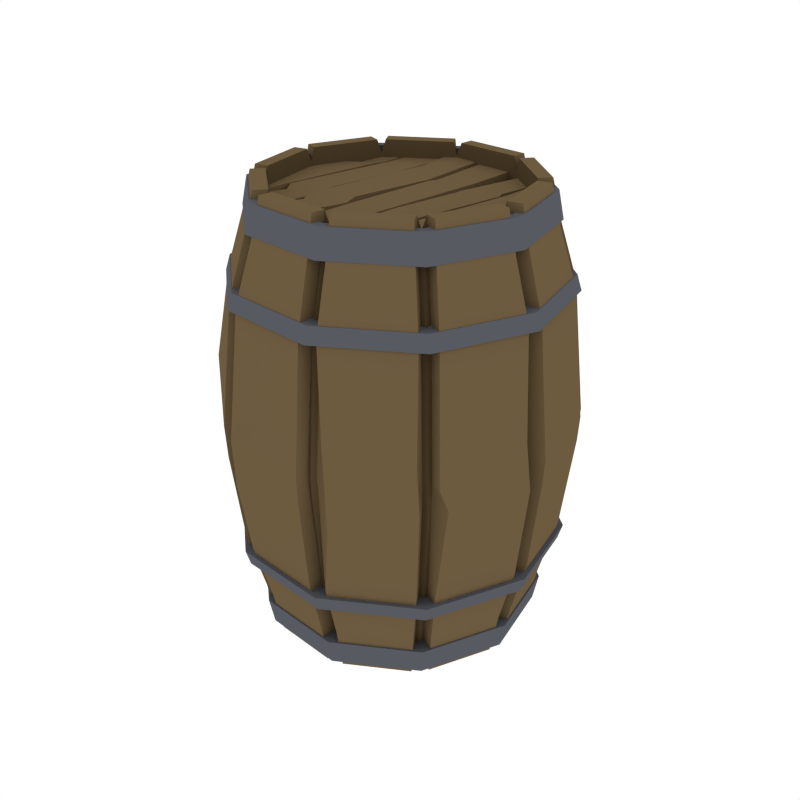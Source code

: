 # Source: Barrel.blend  (saved by Blender 2.93.21; exported with 4.5.12 LTS)
import bpy
from mathutils import Matrix  # noqa: F401  (used for matrix-valued properties, if any)

bpy.ops.wm.read_factory_settings(use_empty=True)
scene = bpy.context.scene
scene.name = 'Scene'

# ---- collections
col_collection_1 = bpy.data.collections.new('Collection 1'); scene.collection.children.link(col_collection_1)

# ---- materials (node trees are filled in below, after node groups)
mat_wood = bpy.data.materials.new('Wood')
mat_wood.alpha_threshold = 0.0
mat_wood.diffuse_color = (0.1529, 0.1044, 0.05163, 1.0)
mat_wood.roughness = 0.5
mat_metal = bpy.data.materials.new('Metal')
mat_metal.alpha_threshold = 0.0
mat_metal.diffuse_color = (0.09704, 0.1023, 0.1193, 1.0)
mat_metal.roughness = 0.5
mat_darkwood = bpy.data.materials.new('DarkWood')
mat_darkwood.alpha_threshold = 0.0
mat_darkwood.diffuse_color = (0.08714, 0.05798, 0.02801, 1.0)
mat_darkwood.roughness = 0.5

# ---- node groups
ng_auto_smooth = bpy.data.node_groups.new('Auto Smooth', 'GeometryNodeTree')
_s = ng_auto_smooth.interface.new_socket(name='Geometry', in_out='OUTPUT', socket_type='NodeSocketGeometry')
_s = ng_auto_smooth.interface.new_socket(name='Geometry', in_out='INPUT', socket_type='NodeSocketGeometry')
_s = ng_auto_smooth.interface.new_socket(name='Angle', in_out='INPUT', socket_type='NodeSocketFloat')
_s.subtype = 'ANGLE'
_s.min_value = 0.0
_s.max_value = 3.142
ng_auto_smooth.is_modifier = True
_N = ng_auto_smooth.nodes; _L = ng_auto_smooth.links
n0 = _N.new('NodeGroupOutput'); n0.name = 'Group Output'; n0.location = (480, -100)
n1 = _N.new('NodeGroupInput'); n1.name = 'Group Input'; n1.location = (-420, -300)
n2 = _N.new('NodeGroupInput'); n2.name = 'Group Input.001'; n2.location = (-60, -100)
n3 = _N.new('GeometryNodeSetShadeSmooth'); n3.name = 'Set Shade Smooth'; n3.location = (120, -100)
n3.domain = 'EDGE'
n4 = _N.new('GeometryNodeSetShadeSmooth'); n4.name = 'Set Shade Smooth.001'; n4.location = (300, -100)
n5 = _N.new('GeometryNodeInputMeshEdgeAngle'); n5.name = 'Edge Angle'; n5.location = (-420, -220)
n6 = _N.new('GeometryNodeInputEdgeSmooth'); n6.name = 'Is Edge Smooth'; n6.location = (-60, -160)
n7 = _N.new('GeometryNodeInputShadeSmooth'); n7.name = 'Is Face Smooth'; n7.location = (-240, -340)
n8 = _N.new('FunctionNodeBooleanMath'); n8.name = 'Boolean Math'; n8.location = (-60, -220)
n9 = _N.new('FunctionNodeCompare'); n9.name = 'Compare'; n9.location = (-240, -180)
n9.operation = 'LESS_EQUAL'
_L.new(n5.outputs[0], n9.inputs[0])
_L.new(n4.outputs[0], n0.inputs[0])
_L.new(n1.outputs[1], n9.inputs[1])
_L.new(n9.outputs[0], n8.inputs[0])
_L.new(n7.outputs[0], n8.inputs[1])
_L.new(n2.outputs[0], n3.inputs[0])
_L.new(n6.outputs[0], n3.inputs[1])
_L.new(n3.outputs[0], n4.inputs[0])
_L.new(n8.outputs[0], n3.inputs[2])
n0.is_active_output = True

# ---- material node trees

# ---- world
world_world = bpy.data.worlds.new('World'); scene.world = world_world
world_world.color = (1.0, 1.0, 1.0)
world_world.use_sun_shadow = False
world_world.sun_shadow_jitter_overblur = 0.0
world_world.cycles.sampling_method = 'NONE'
world_world.cycles.sample_map_resolution = 256

# ---- meshes
me_cylinder_037 = bpy.data.meshes.new('Cylinder.037')
me_cylinder_037.from_pydata([(0.2148, -0.192, 0.004579), (0.2138, -0.1911, 1.048), (0.06091, -0.2816, 0.004579), (0.06064, -0.2803, 1.048), (0.2322, -0.2076, 1.009), (0.2663, -0.2381, 0.8697), (0.2929, -0.2618, 0.5431), (0.2663, -0.2381, 0.2417), (0.2334, -0.2087, 0.09375), (0.06586, -0.3045, 1.009), (0.07552, -0.3491, 0.8697), (0.08307, -0.384, 0.5431), (0.07552, -0.3491, 0.2417), (0.06619, -0.306, 0.09375), (0.3096, -0.04136, 0.1175), (0.2872, -0.03909, 0.01042), (0.2226, -0.1857, 0.01042), (0.2217, -0.1849, 1.078), (0.2861, -0.03897, 1.078), (0.2394, -0.2007, 0.1175), (0.3082, -0.04122, 0.9853), (0.3491, -0.04537, 0.8529), (0.3811, -0.04861, 0.5449), (0.3491, -0.04537, 0.2578), (0.2383, -0.1998, 0.9853), (0.269, -0.2272, 0.8529), (0.2929, -0.2486, 0.5449), (0.269, -0.2272, 0.2578), (0.05634, -0.3073, 0.1175), (0.05158, -0.2853, 0.01042), (0.05134, -0.2841, 1.078), (0.05604, -0.3059, 0.9853), (0.06473, -0.3461, 0.8529), (0.07153, -0.3775, 0.5449), (0.06474, -0.3461, 0.2578), (0.2262, -0.2155, 0.1175), (0.2094, -0.2005, 0.01042), (0.07092, -0.2811, 0.01042), (0.07068, -0.28, 1.078), (0.2085, -0.1997, 1.078), (0.07568, -0.3031, 0.1175), (0.2251, -0.2145, 0.9853), (0.2558, -0.2419, 0.8529), (0.2797, -0.2633, 0.5449), (0.2558, -0.2419, 0.2578), (0.07538, -0.3017, 0.9853), (0.08407, -0.3419, 0.8529), (0.09086, -0.3733, 0.5449), (0.08407, -0.3419, 0.2578), (0.3402, -0.05482, 0.1178), (0.3178, -0.05255, 0.01067), (0.2531, -0.1992, 0.01067), (0.2523, -0.1984, 1.078), (0.3166, -0.05243, 1.078), (0.2699, -0.2142, 0.1178), (0.3387, -0.05468, 0.9855), (0.3796, -0.05883, 0.8532), (0.3986, -0.06935, 0.5987), (0.3797, -0.05883, 0.258), (0.2688, -0.2132, 0.9855), (0.2995, -0.2406, 0.8532), (0.3234, -0.262, 0.5454), (0.2995, -0.2406, 0.258), (0.243, -0.2443, 0.1178), (0.2262, -0.2293, 0.01067), (0.0877, -0.3099, 0.01067), (0.08746, -0.3088, 1.078), (0.2253, -0.2285, 1.078), (0.09246, -0.3319, 0.1178), (0.2419, -0.2433, 0.9855), (0.2726, -0.2707, 0.8532), (0.2872, -0.2911, 0.5935), (0.2726, -0.2708, 0.258), (0.09216, -0.3305, 0.9855), (0.1009, -0.3707, 0.8532), (0.1095, -0.3766, 0.6325), (0.1009, -0.3707, 0.258), (0.05297, -0.3404, 0.1178), (0.04822, -0.3184, 0.01067), (0.04797, -0.3173, 1.078), (0.05268, -0.3391, 0.9855), (0.06137, -0.3792, 0.8532), (0.06816, -0.4106, 0.5454), (0.06137, -0.3793, 0.258), (0.2866, -0.02908, 0.004579), (0.2853, -0.02896, 1.048), (0.249, 0.1449, 0.004579), (0.2479, 0.1443, 1.048), (0.1162, 0.2636, 0.004579), (0.1157, 0.2624, 1.048), (0.3099, -0.03145, 1.009), (0.3554, -0.03606, 0.8697), (0.3909, -0.03967, 0.5431), (0.3554, -0.03607, 0.2417), (0.3115, -0.03161, 0.09375), (0.2692, 0.1567, 1.009), (0.3087, 0.1797, 0.8697), (0.3396, 0.1977, 0.5431), (0.3087, 0.1797, 0.2417), (0.2706, 0.1575, 0.09375), (0.1257, 0.285, 1.009), (0.1441, 0.3268, 0.8697), (0.1585, 0.3595, 0.5431), (0.1441, 0.3269, 0.2417), (0.1263, 0.2865, 0.09375), (0.3116, -0.02168, 0.1175), (0.2892, -0.01941, 0.01042), (0.2554, 0.1372, 0.01042), (0.2544, 0.1366, 1.078), (0.2881, -0.01929, 1.078), (0.2748, 0.1485, 0.1175), (0.3102, -0.02154, 0.9853), (0.3511, -0.02569, 0.8529), (0.3831, -0.02893, 0.5449), (0.3511, -0.02569, 0.2578), (0.2736, 0.1478, 0.9853), (0.3091, 0.1685, 0.8529), (0.3369, 0.1847, 0.5449), (0.3091, 0.1685, 0.2578), (0.1169, 0.2897, 0.1175), (0.1078, 0.2691, 0.01042), (0.1074, 0.268, 1.078), (0.1163, 0.2884, 0.9853), (0.1329, 0.326, 0.8529), (0.1307, 0.3569, 0.5449), (0.1329, 0.326, 0.2578), (0.2649, 0.1656, 0.1175), (0.2454, 0.1543, 0.01042), (0.1259, 0.2611, 0.01042), (0.1255, 0.26, 1.078), (0.2444, 0.1537, 1.078), (0.135, 0.2817, 0.1175), (0.2636, 0.1649, 0.9853), (0.2992, 0.1856, 0.8529), (0.3269, 0.2018, 0.5449), (0.2992, 0.1856, 0.2578), (0.1344, 0.2804, 0.9853), (0.151, 0.318, 0.8529), (0.1592, 0.3412, 0.6098), (0.151, 0.318, 0.2578), (0.3442, -0.01463, 0.1178), (0.3218, -0.01236, 0.01067), (0.288, 0.1443, 0.01067), (0.287, 0.1437, 1.078), (0.3207, -0.01224, 1.078), (0.3074, 0.1556, 0.1178), (0.3428, -0.01449, 0.9855), (0.3837, -0.01864, 0.8532), (0.4157, -0.02188, 0.5454), (0.3837, -0.01864, 0.258), (0.3062, 0.1549, 0.9855), (0.3417, 0.1756, 0.8532), (0.3695, 0.1917, 0.5454), (0.3417, 0.1756, 0.258), (0.2871, 0.1905, 0.1178), (0.2676, 0.1792, 0.01067), (0.1482, 0.286, 0.01067), (0.1477, 0.2849, 1.078), (0.2666, 0.1786, 1.078), (0.1573, 0.3066, 0.1178), (0.2859, 0.1898, 0.9855), (0.3214, 0.2105, 0.8532), (0.3492, 0.2266, 0.5454), (0.3214, 0.2105, 0.258), (0.1567, 0.3053, 0.9855), (0.1733, 0.3429, 0.8532), (0.1903, 0.344, 0.5938), (0.1733, 0.3429, 0.258), (0.1203, 0.3229, 0.1178), (0.1112, 0.3023, 0.01067), (0.1107, 0.3012, 1.078), (0.1197, 0.3216, 0.9855), (0.1363, 0.3592, 0.8532), (0.1341, 0.3901, 0.5454), (0.1363, 0.3592, 0.258), (-0.249, -0.1449, 0.004579), (-0.2479, -0.1443, 1.048), (-0.1162, -0.2636, 0.004579), (-0.1157, -0.2624, 1.048), (-0.2692, -0.1567, 1.009), (-0.3087, -0.1797, 0.8697), (-0.3396, -0.1977, 0.5431), (-0.3087, -0.1797, 0.2417), (-0.2706, -0.1575, 0.09375), (-0.1257, -0.285, 1.009), (-0.1441, -0.3268, 0.8697), (-0.1585, -0.3595, 0.5431), (-0.1441, -0.3269, 0.2417), (-0.1263, -0.2865, 0.09375), (-0.3116, 0.02168, 0.1175), (-0.2892, 0.01941, 0.01042), (-0.2554, -0.1372, 0.01042), (-0.2544, -0.1366, 1.078), (-0.2881, 0.01929, 1.078), (-0.2748, -0.1485, 0.1175), (-0.3102, 0.02154, 0.9853), (-0.3511, 0.02569, 0.8529), (-0.3831, 0.02893, 0.5449), (-0.3511, 0.02569, 0.2578), (-0.2736, -0.1478, 0.9853), (-0.3091, -0.1685, 0.8529), (-0.3306, -0.1887, 0.6868), (-0.3091, -0.1685, 0.2578), (-0.1169, -0.2897, 0.1175), (-0.1078, -0.2691, 0.01042), (-0.1074, -0.268, 1.078), (-0.1163, -0.2884, 0.9853), (-0.1329, -0.326, 0.8529), (-0.1459, -0.3554, 0.5449), (-0.1329, -0.326, 0.2578), (-0.2649, -0.1656, 0.1175), (-0.2454, -0.1543, 0.01042), (-0.1259, -0.2611, 0.01042), (-0.1255, -0.26, 1.078), (-0.2444, -0.1537, 1.078), (-0.135, -0.2817, 0.1175), (-0.2636, -0.1649, 0.9853), (-0.2992, -0.1856, 0.8529), (-0.3277, -0.2103, 0.6371), (-0.2992, -0.1856, 0.2578), (-0.1344, -0.2804, 0.9853), (-0.151, -0.318, 0.8529), (-0.1794, -0.3358, 0.5536), (-0.151, -0.318, 0.2578), (-0.3442, 0.01463, 0.1178), (-0.3218, 0.01236, 0.01067), (-0.288, -0.1443, 0.01067), (-0.287, -0.1437, 1.078), (-0.3207, 0.01224, 1.078), (-0.3074, -0.1556, 0.1178), (-0.3428, 0.01449, 0.9855), (-0.3837, 0.01864, 0.8532), (-0.4157, 0.02188, 0.5454), (-0.3837, 0.01864, 0.258), (-0.3062, -0.1549, 0.9855), (-0.3417, -0.1756, 0.8532), (-0.3682, -0.173, 0.6684), (-0.3417, -0.1756, 0.258), (-0.02766, -0.2726, 0.004579), (-0.02754, -0.2714, 1.048), (-0.02813, -0.2772, 0.01042), (-0.02802, -0.2761, 1.078), (-0.2871, -0.1905, 0.1178), (-0.2676, -0.1792, 0.01067), (-0.1482, -0.286, 0.01067), (-0.1477, -0.2849, 1.078), (-0.2666, -0.1786, 1.078), (-0.1573, -0.3066, 0.1178), (-0.2859, -0.1898, 0.9855), (-0.3214, -0.2105, 0.8532), (-0.3499, -0.2352, 0.6375), (-0.3214, -0.2105, 0.258), (-0.1567, -0.3053, 0.9855), (-0.1733, -0.3429, 0.8532), (-0.2016, -0.3607, 0.5541), (-0.1733, -0.3429, 0.258), (-0.1203, -0.3229, 0.1178), (-0.1112, -0.3023, 0.01067), (-0.03138, -0.3093, 1.078), (-0.1107, -0.3012, 1.078), (-0.1197, -0.3216, 0.9855), (-0.1363, -0.3592, 0.8532), (-0.1493, -0.3886, 0.5454), (-0.1363, -0.3592, 0.258), (-0.03149, -0.3104, 0.01067), (-0.03366, -0.3317, 0.1178), (-0.03747, -0.3692, 0.258), (-0.05445, -0.4097, 0.5903), (-0.03747, -0.3692, 0.8532), (-0.03352, -0.3303, 0.9855), (-0.2866, 0.02908, 0.004579), (-0.2853, 0.02896, 1.048), (-0.2148, 0.192, 0.004579), (-0.2138, 0.1911, 1.048), (-0.06091, 0.2816, 0.004579), (-0.06064, 0.2803, 1.048), (-0.3099, 0.03145, 1.009), (-0.3554, 0.03606, 0.8697), (-0.3909, 0.03967, 0.5431), (-0.3554, 0.03607, 0.2417), (-0.3115, 0.03161, 0.09375), (-0.2322, 0.2076, 1.009), (-0.2663, 0.2381, 0.8697), (-0.2929, 0.2618, 0.5431), (-0.2663, 0.2381, 0.2417), (-0.2334, 0.2087, 0.09375), (-0.06586, 0.3045, 1.009), (-0.07552, 0.3491, 0.8697), (-0.08307, 0.384, 0.5431), (-0.07552, 0.3491, 0.2417), (-0.06619, 0.306, 0.09375), (-0.3096, 0.04136, 0.1175), (-0.2872, 0.03909, 0.01042), (-0.2226, 0.1857, 0.01042), (-0.2217, 0.1849, 1.078), (-0.2861, 0.03897, 1.078), (-0.2394, 0.2007, 0.1175), (-0.3082, 0.04122, 0.9853), (-0.3491, 0.04537, 0.8529), (-0.3782, 0.05673, 0.5671), (-0.3491, 0.04537, 0.2578), (-0.2383, 0.1998, 0.9853), (-0.269, 0.2272, 0.8529), (-0.2929, 0.2486, 0.5449), (-0.269, 0.2272, 0.2578), (-0.05634, 0.3073, 0.1175), (-0.05158, 0.2853, 0.01042), (-0.05134, 0.2841, 1.078), (-0.05604, 0.3059, 0.9853), (-0.06473, 0.3461, 0.8529), (-0.0519, 0.3755, 0.5449), (-0.06474, 0.3461, 0.2578), (-0.2262, 0.2155, 0.1175), (-0.2094, 0.2005, 0.01042), (-0.07092, 0.2811, 0.01042), (-0.07068, 0.28, 1.078), (-0.2085, 0.1997, 1.078), (-0.07568, 0.3031, 0.1175), (-0.2251, 0.2145, 0.9853), (-0.2558, 0.2419, 0.8529), (-0.2797, 0.2633, 0.5449), (-0.2558, 0.2419, 0.2578), (-0.07538, 0.3017, 0.9853), (-0.08407, 0.3419, 0.8529), (-0.09086, 0.3733, 0.5449), (-0.08407, 0.3419, 0.2578), (-0.3402, 0.05482, 0.1178), (-0.3178, 0.05255, 0.01067), (-0.2531, 0.1992, 0.01067), (-0.2523, 0.1984, 1.078), (-0.3166, 0.05243, 1.078), (-0.2699, 0.2142, 0.1178), (-0.3387, 0.05468, 0.9855), (-0.3796, 0.05883, 0.8532), (-0.4088, 0.07019, 0.5675), (-0.3797, 0.05883, 0.258), (-0.2688, 0.2132, 0.9855), (-0.2995, 0.2406, 0.8532), (-0.3139, 0.2489, 0.567), (-0.2995, 0.2406, 0.258), (0.02766, 0.2726, 0.004579), (0.02754, 0.2714, 1.048), (0.02813, 0.2772, 0.01042), (0.02802, 0.2761, 1.078), (0.0, 0.0, 0.004579), (-0.243, 0.2443, 0.1178), (-0.2262, 0.2293, 0.01067), (-0.0877, 0.3099, 0.01067), (-0.08746, 0.3088, 1.078), (-0.2253, 0.2285, 1.078), (-0.09246, 0.3319, 0.1178), (-0.2419, 0.2433, 0.9855), (-0.2726, 0.2707, 0.8532), (-0.2965, 0.2922, 0.5454), (-0.2726, 0.2708, 0.258), (-0.09216, 0.3305, 0.9855), (-0.1009, 0.3707, 0.8532), (-0.1076, 0.4021, 0.5454), (-0.1009, 0.3707, 0.258), (-0.05297, 0.3404, 0.1178), (-0.04822, 0.3184, 0.01067), (0.03138, 0.3093, 1.078), (-0.04797, 0.3173, 1.078), (-0.05268, 0.3391, 0.9855), (-0.06137, 0.3792, 0.8532), (-0.05018, 0.4135, 0.5464), (-0.06137, 0.3793, 0.258), (0.03149, 0.3104, 0.01067), (0.03366, 0.3317, 0.1178), (0.03747, 0.3692, 0.258), (0.04821, 0.4035, 0.5464), (0.03747, 0.3692, 0.8532), (0.03352, 0.3303, 0.9855), (-0.3942, 0.04, 0.2402), (-0.383, 0.03887, 0.2035), (-0.3424, -0.1993, 0.2402), (-0.3327, -0.1937, 0.2035), (-0.1598, -0.3625, 0.2402), (-0.1553, -0.3523, 0.2035), (0.08376, -0.3872, 0.2402), (0.0814, -0.3763, 0.2035), (0.2954, -0.264, 0.2402), (0.287, -0.2566, 0.2035), (0.3942, -0.04, 0.2402), (0.383, -0.03887, 0.2035), (0.3424, 0.1993, 0.2402), (0.3327, 0.1937, 0.2035), (0.1598, 0.3625, 0.2402), (0.1553, 0.3523, 0.2035), (-0.08376, 0.3872, 0.2402), (-0.0814, 0.3763, 0.2035), (-0.2954, 0.264, 0.2402), (-0.287, 0.2566, 0.2035), (-0.346, 0.03511, 0.08448), (-0.333, 0.0338, 0.02091), (-0.3005, -0.175, 0.08448), (-0.2893, -0.1684, 0.02091), (-0.1403, -0.3182, 0.08448), (-0.1351, -0.3063, 0.02091), (0.07352, -0.3399, 0.08448), (0.07077, -0.3272, 0.02091), (0.2593, -0.2318, 0.08448), (0.2496, -0.2231, 0.02091), (0.346, -0.03511, 0.08448), (0.333, -0.0338, 0.02091), (0.3005, 0.175, 0.08448), (0.2893, 0.1684, 0.02091), (0.1403, 0.3182, 0.08448), (0.1351, 0.3063, 0.02091), (-0.07352, 0.3399, 0.08448), (-0.07077, 0.3272, 0.02091), (-0.2593, 0.2318, 0.08448), (-0.2496, 0.2231, 0.02091), (-0.2691, -0.1567, 0.02091), (-0.3098, 0.03144, 0.02091), (-0.1256, -0.2849, 0.02091), (0.06583, -0.3044, 0.02091), (0.2322, -0.2075, 0.02091), (0.3098, -0.03144, 0.02091), (0.2691, 0.1567, 0.02091), (0.1256, 0.2849, 0.02091), (-0.06583, 0.3044, 0.02091), (-0.2322, 0.2075, 0.02091), (-0.2691, -0.1567, 0.03779), (-0.3098, 0.03144, 0.03779), (-0.1256, -0.2849, 0.03779), (0.06583, -0.3044, 0.03779), (0.2322, -0.2075, 0.03779), (0.3098, -0.03144, 0.03779), (0.2691, 0.1567, 0.03779), (0.1256, 0.2849, 0.03779), (-0.06583, 0.3044, 0.03779), (-0.2322, 0.2075, 0.03779), (-0.3942, 0.04, 0.8395), (-0.383, 0.03887, 0.8761), (-0.2954, 0.264, 0.8395), (-0.287, 0.2566, 0.8761), (-0.08376, 0.3872, 0.8395), (-0.0814, 0.3763, 0.8761), (0.1598, 0.3625, 0.8395), (0.1553, 0.3523, 0.8761), (0.3424, 0.1993, 0.8395), (0.3327, 0.1937, 0.8761), (0.3942, -0.04, 0.8395), (0.383, -0.03887, 0.8761), (0.2954, -0.264, 0.8395), (0.287, -0.2566, 0.8761), (0.08376, -0.3872, 0.8395), (0.0814, -0.3763, 0.8761), (-0.1598, -0.3625, 0.8395), (-0.1553, -0.3523, 0.8761), (-0.3424, -0.1993, 0.8395), (-0.3327, -0.1937, 0.8761), (-0.346, 0.03511, 0.9952), (-0.333, 0.0338, 1.059), (-0.2593, 0.2318, 0.9952), (-0.2496, 0.2231, 1.059), (-0.07352, 0.3399, 0.9952), (-0.07077, 0.3272, 1.059), (0.1403, 0.3182, 0.9952), (0.1351, 0.3063, 1.059), (0.3005, 0.175, 0.9952), (0.2893, 0.1684, 1.059), (0.346, -0.03511, 0.9952), (0.333, -0.0338, 1.059), (0.2593, -0.2318, 0.9952), (0.2496, -0.2231, 1.059), (0.07352, -0.3399, 0.9952), (0.07077, -0.3272, 1.059), (-0.1403, -0.3182, 0.9952), (-0.1351, -0.3063, 1.059), (-0.3005, -0.175, 0.9952), (-0.2893, -0.1684, 1.059), (-0.2322, 0.2075, 1.059), (-0.3098, 0.03144, 1.059), (-0.06583, 0.3044, 1.059), (0.1256, 0.2849, 1.059), (0.2691, 0.1567, 1.059), (0.3098, -0.03144, 1.059), (0.2322, -0.2075, 1.059), (0.06583, -0.3044, 1.059), (-0.1256, -0.2849, 1.059), (-0.2691, -0.1567, 1.059), (-0.2322, 0.2075, 1.004), (-0.3098, 0.03144, 1.004), (-0.06583, 0.3044, 1.004), (0.1256, 0.2849, 1.004), (0.2691, 0.1567, 1.004), (0.3098, -0.03144, 1.004), (0.2322, -0.2075, 1.004), (0.06583, -0.3044, 1.004), (-0.1256, -0.2849, 1.004), (-0.2691, -0.1567, 1.004), (0.2138, -0.1911, 1.023), (0.2853, -0.02896, 1.023), (0.06064, -0.2803, 1.023), (-0.02754, -0.2714, 1.023), (0.0, 0.0, 1.023), (0.2479, 0.1443, 1.023), (0.1157, 0.2624, 1.023), (0.02754, 0.2714, 1.023), (-0.2479, -0.1443, 1.023), (-0.2853, 0.02896, 1.023), (-0.1157, -0.2624, 1.023), (-0.2138, 0.1911, 1.023), (-0.06064, 0.2803, 1.023), (-0.1791, 0.2139, 1.038), (-0.2475, 0.1825, 1.038), (-0.1791, 0.2139, 1.018), (-0.2474, 0.1825, 1.018), (-0.1922, 0.1705, 1.032), (-0.2725, 0.1181, 1.032), (-0.1922, 0.1705, 1.018), (-0.2725, 0.1181, 1.018), (-0.1889, 0.1423, 1.038), (-0.2685, 0.09499, 1.038), (-0.1889, 0.1423, 1.018), (-0.2684, 0.09499, 1.018), (-0.2317, -0.2036, 1.038), (-0.282, -0.1502, 1.038), (-0.2316, -0.2036, 1.018), (-0.2819, -0.1503, 1.018), (-0.2291, -0.1204, 1.038), (-0.2993, -0.06602, 1.038), (-0.2291, -0.1204, 1.018), (-0.2993, -0.06602, 1.018), (0.1448, -0.2483, 1.038), (0.2101, -0.1988, 1.038), (0.1447, -0.2483, 1.018), (0.21, -0.1988, 1.018), (0.1627, -0.1639, 1.032), (0.2424, -0.1248, 1.032), (0.1627, -0.1639, 1.018), (0.2424, -0.1248, 1.018), (0.1516, -0.1401, 1.038), (0.2384, -0.1017, 1.038), (0.1516, -0.1401, 1.018), (0.2384, -0.1017, 1.018), (0.1944, 0.2058, 1.038), (0.2494, 0.1716, 1.038), (0.1943, 0.2058, 1.018), (0.2494, 0.1716, 1.018), (0.1918, 0.1225, 1.038), (0.262, 0.06821, 1.038), (0.1918, 0.1225, 1.018), (0.262, 0.06821, 1.018), (0.1939, 0.2128, 1.038), (0.1388, 0.2588, 1.038), (0.1939, 0.2128, 1.018), (0.1389, 0.2588, 1.018), (0.1734, 0.129, 1.036), (0.09258, 0.0922, 1.036), (0.1734, 0.1289, 1.018), (0.0926, 0.0922, 1.018), (0.1838, 0.1048, 1.038), (0.09592, 0.069, 1.038), (0.1838, 0.1048, 1.018), (0.09594, 0.06899, 1.018), (0.1308, -0.2397, 1.038), (0.07665, -0.2875, 1.045), (0.1309, -0.2397, 1.018), (0.07667, -0.2875, 1.024), (0.1359, -0.1565, 1.038), (0.0673, -0.1001, 1.038), (0.1359, -0.1565, 1.018), (0.06732, -0.1001, 1.018), (0.09746, 0.2801, 1.041), (0.009376, 0.2834, 1.041), (0.09754, 0.279, 1.02), (0.009458, 0.2823, 1.021), (0.07942, 0.1735, 1.034), (-0.002498, 0.1303, 1.034), (0.07948, 0.1727, 1.019), (-0.002439, 0.1294, 1.02), (0.09103, 0.1425, 1.04), (0.001765, 0.1007, 1.04), (0.09111, 0.1413, 1.019), (0.001847, 0.09959, 1.019), (0.04895, -0.2958, 1.037), (-0.03348, -0.2671, 1.038), (0.04903, -0.297, 1.016), (-0.0334, -0.2683, 1.017), (0.0511, -0.1896, 1.038), (-0.02158, -0.1143, 1.039), (0.05118, -0.1908, 1.017), (-0.0215, -0.1155, 1.018), (-0.1347, -0.2776, 1.048), (-0.04664, -0.2809, 1.049), (-0.1348, -0.2769, 1.028), (-0.04677, -0.2802, 1.028), (-0.1167, -0.1711, 1.039), (-0.03478, -0.1279, 1.037), (-0.1168, -0.1706, 1.024), (-0.03488, -0.1274, 1.023), (-0.1283, -0.14, 1.043), (-0.03904, -0.09828, 1.042), (-0.1284, -0.1393, 1.023), (-0.03916, -0.09757, 1.022), (-0.08632, 0.2974, 1.045), (-0.002269, 0.2846, 1.044), (-0.0863, 0.2995, 1.024), (-0.002255, 0.2867, 1.024), (-0.08845, 0.1913, 1.039), (-0.01576, 0.116, 1.035), (-0.08844, 0.1934, 1.018), (-0.01575, 0.1181, 1.015), (-0.2295, -0.2085, 1.038), (-0.1497, -0.2496, 1.038), (-0.2295, -0.2085, 1.018), (-0.1497, -0.2496, 1.018), (-0.2107, -0.1268, 1.032), (-0.1299, -0.09, 1.032), (-0.2107, -0.1268, 1.018), (-0.1299, -0.09, 1.018), (-0.2211, -0.1026, 1.038), (-0.1332, -0.0668, 1.038), (-0.2211, -0.1026, 1.018), (-0.1332, -0.0668, 1.018), (-0.1647, 0.2372, 1.038), (-0.08833, 0.2663, 1.038), (-0.1647, 0.2372, 1.018), (-0.08835, 0.2663, 1.018), (-0.1732, 0.1587, 1.038), (-0.1046, 0.1023, 1.038), (-0.1732, 0.1587, 1.018), (-0.1046, 0.1023, 1.018), (0.3869, -0.03926, 0.48), (0.2899, -0.2592, 0.48), (0.08222, -0.3801, 0.48), (0.3775, -0.04825, 0.485), (0.2902, -0.2462, 0.485), (0.07076, -0.3739, 0.485), (0.277, -0.2609, 0.485), (0.0901, -0.3697, 0.485), (0.408, -0.06171, 0.4855), (0.3329, -0.2442, 0.4925), (0.2938, -0.2897, 0.4855), (0.1266, -0.3854, 0.4197), (0.0674, -0.4071, 0.4855), (-0.04021, -0.3962, 0.4855), (0.3361, 0.1956, 0.48), (0.1569, 0.3558, 0.48), (0.3795, -0.02857, 0.485), (0.3338, 0.1828, 0.485), (0.1292, 0.3536, 0.485), (0.3238, 0.1999, 0.485), (0.1625, 0.3441, 0.485), (0.4121, -0.02152, 0.4855), (0.3664, 0.1899, 0.4855), (0.346, 0.2248, 0.4855), (0.161, 0.3597, 0.3154), (0.1326, 0.3868, 0.4855), (0.04786, 0.4001, 0.4865), (-0.3869, 0.03926, 0.48), (-0.3361, -0.1956, 0.48), (-0.1569, -0.3558, 0.48), (-0.3795, 0.02857, 0.485), (-0.3338, -0.1828, 0.485), (-0.1444, -0.3521, 0.485), (-0.3238, -0.1999, 0.485), (-0.1625, -0.3441, 0.485), (-0.4121, 0.02152, 0.4855), (-0.3636, -0.1792, 0.3715), (-0.346, -0.2248, 0.4855), (-0.1848, -0.369, 0.4855), (-0.142, -0.3884, 0.4384), (-0.2899, 0.2592, 0.48), (-0.08222, 0.3801, 0.48), (-0.3775, 0.04825, 0.485), (-0.2902, 0.2462, 0.485), (-0.05114, 0.3719, 0.485), (-0.277, 0.2609, 0.485), (-0.0901, 0.3697, 0.485), (-0.408, 0.06171, 0.4855), (-0.3292, 0.227, 0.4447), (-0.2938, 0.2897, 0.4855), (-0.1069, 0.3986, 0.4855), (-0.04942, 0.41, 0.4865)], [], [(4, 5, 25, 24), (628, 12, 48, 633), (238, 2, 29, 240), (10, 9, 31, 32), (2, 13, 28, 29), (9, 3, 30, 31), (4, 1, 39, 41), (10, 11, 47, 46), (9, 10, 46, 45), (13, 2, 37, 40), (3, 9, 45, 38), (0, 84, 15, 16), (1, 4, 24, 17), (84, 94, 14, 15), (94, 93, 23, 14), (626, 92, 22, 629), (20, 18, 53, 55), (25, 26, 61, 60), (19, 16, 51, 54), (24, 25, 60, 59), (18, 17, 52, 53), (17, 24, 59, 52), (85, 1, 17, 18), (5, 6, 26, 25), (8, 0, 16, 19), (90, 85, 18, 20), (627, 7, 27, 630), (91, 90, 20, 21), (7, 8, 19, 27), (92, 91, 21, 22), (11, 10, 32, 33), (628, 11, 33, 631), (13, 12, 34, 28), (37, 36, 64, 65), (35, 44, 72, 63), (36, 35, 63, 64), (632, 43, 71, 636), (43, 42, 70, 71), (48, 40, 68, 76), (5, 4, 41, 42), (12, 13, 40, 48), (6, 5, 42, 43), (0, 8, 35, 36), (627, 6, 43, 632), (2, 0, 36, 37), (8, 7, 44, 35), (1, 3, 38, 39), (55, 53, 52, 59), (50, 49, 54, 51), (49, 58, 62, 54), (634, 57, 61, 635), (57, 56, 60, 61), (56, 55, 59, 60), (630, 27, 62, 635), (21, 20, 55, 56), (27, 19, 54, 62), (22, 21, 56, 57), (629, 22, 57, 634), (15, 14, 49, 50), (14, 23, 58, 49), (16, 15, 50, 51), (3, 239, 241, 30), (28, 34, 83, 77), (631, 33, 82, 638), (33, 32, 81, 82), (32, 31, 80, 81), (31, 30, 79, 80), (30, 241, 258, 79), (239, 3, 495, 496), (238, 344, 84, 0, 2), (69, 67, 66, 73), (64, 63, 68, 65), (63, 72, 76, 68), (636, 71, 75, 637), (71, 70, 74, 75), (70, 69, 73, 74), (38, 45, 73, 66), (39, 38, 66, 67), (45, 46, 74, 73), (40, 37, 65, 68), (46, 47, 75, 74), (41, 39, 67, 69), (633, 48, 76, 637), (42, 41, 69, 70), (81, 80, 269, 268), (82, 81, 268, 267), (638, 82, 267, 639), (77, 83, 266, 265), (78, 77, 265, 264), (80, 79, 258, 269), (29, 28, 77, 78), (240, 29, 78, 264), (95, 115, 116, 96), (641, 646, 139, 103), (340, 342, 120, 88), (101, 123, 122, 100), (88, 120, 119, 104), (100, 122, 121, 89), (95, 132, 130, 87), (101, 137, 138, 102), (100, 136, 137, 101), (104, 131, 128, 88), (89, 129, 136, 100), (86, 107, 106, 84), (87, 108, 115, 95), (84, 106, 105, 94), (94, 105, 114, 93), (626, 642, 113, 92), (111, 146, 144, 109), (116, 151, 152, 117), (110, 145, 142, 107), (115, 150, 151, 116), (109, 144, 143, 108), (108, 143, 150, 115), (85, 109, 108, 87), (96, 116, 117, 97), (99, 110, 107, 86), (90, 111, 109, 85), (640, 643, 118, 98), (91, 112, 111, 90), (98, 118, 110, 99), (92, 113, 112, 91), (102, 124, 123, 101), (641, 644, 124, 102), (104, 119, 125, 103), (128, 156, 155, 127), (126, 154, 163, 135), (127, 155, 154, 126), (645, 649, 162, 134), (134, 162, 161, 133), (139, 167, 159, 131), (96, 133, 132, 95), (103, 139, 131, 104), (97, 134, 133, 96), (86, 127, 126, 99), (640, 645, 134, 97), (88, 128, 127, 86), (99, 126, 135, 98), (87, 130, 129, 89), (146, 150, 143, 144), (141, 142, 145, 140), (140, 145, 153, 149), (647, 648, 152, 148), (148, 152, 151, 147), (147, 151, 150, 146), (643, 648, 153, 118), (112, 147, 146, 111), (118, 153, 145, 110), (113, 148, 147, 112), (642, 647, 148, 113), (106, 141, 140, 105), (105, 140, 149, 114), (107, 142, 141, 106), (89, 121, 343, 341), (119, 168, 174, 125), (644, 651, 173, 124), (124, 173, 172, 123), (123, 172, 171, 122), (122, 171, 170, 121), (121, 170, 361, 343), (271, 176, 501, 502), (340, 88, 86, 84, 344), (160, 164, 157, 158), (155, 156, 159, 154), (154, 159, 167, 163), (649, 650, 166, 162), (162, 166, 165, 161), (161, 165, 164, 160), (129, 157, 164, 136), (130, 158, 157, 129), (136, 164, 165, 137), (131, 159, 156, 128), (137, 165, 166, 138), (132, 160, 158, 130), (646, 650, 167, 139), (133, 161, 160, 132), (172, 371, 372, 171), (173, 370, 371, 172), (651, 652, 370, 173), (168, 368, 369, 174), (169, 367, 368, 168), (171, 372, 361, 170), (120, 169, 168, 119), (342, 367, 169, 120), (179, 199, 200, 180), (655, 660, 223, 187), (238, 240, 204, 177), (185, 207, 206, 184), (177, 204, 203, 188), (184, 206, 205, 178), (179, 216, 214, 176), (185, 221, 222, 186), (184, 220, 221, 185), (188, 215, 212, 177), (178, 213, 220, 184), (175, 191, 190, 270), (176, 192, 199, 179), (270, 190, 189, 280), (280, 189, 198, 279), (653, 656, 197, 278), (195, 230, 228, 193), (200, 235, 236, 201), (194, 229, 226, 191), (199, 234, 235, 200), (193, 228, 227, 192), (192, 227, 234, 199), (271, 193, 192, 176), (180, 200, 201, 181), (183, 194, 191, 175), (276, 195, 193, 271), (654, 657, 202, 182), (277, 196, 195, 276), (182, 202, 194, 183), (278, 197, 196, 277), (186, 208, 207, 185), (655, 658, 208, 186), (188, 203, 209, 187), (212, 244, 243, 211), (210, 242, 251, 219), (211, 243, 242, 210), (659, 663, 250, 218), (218, 250, 249, 217), (223, 255, 247, 215), (180, 217, 216, 179), (187, 223, 215, 188), (181, 218, 217, 180), (175, 211, 210, 183), (654, 659, 218, 181), (177, 212, 211, 175), (183, 210, 219, 182), (176, 214, 213, 178), (230, 234, 227, 228), (225, 226, 229, 224), (224, 229, 237, 233), (661, 662, 236, 232), (232, 236, 235, 231), (231, 235, 234, 230), (657, 662, 237, 202), (196, 231, 230, 195), (202, 237, 229, 194), (197, 232, 231, 196), (656, 661, 232, 197), (190, 225, 224, 189), (189, 224, 233, 198), (191, 226, 225, 190), (178, 205, 241, 239), (203, 256, 263, 209), (658, 665, 262, 208), (208, 262, 261, 207), (207, 261, 260, 206), (206, 260, 259, 205), (205, 259, 258, 241), (341, 275, 505, 500), (238, 177, 175, 270, 344), (248, 252, 245, 246), (243, 244, 247, 242), (242, 247, 255, 251), (663, 664, 254, 250), (250, 254, 253, 249), (249, 253, 252, 248), (213, 245, 252, 220), (214, 246, 245, 213), (220, 252, 253, 221), (215, 247, 244, 212), (221, 253, 254, 222), (216, 248, 246, 214), (660, 664, 255, 223), (217, 249, 248, 216), (261, 268, 269, 260), (262, 267, 268, 261), (665, 639, 267, 262), (256, 265, 266, 263), (257, 264, 265, 256), (260, 269, 258, 259), (204, 257, 256, 203), (240, 264, 257, 204), (281, 282, 302, 301), (667, 289, 325, 672), (340, 274, 306, 342), (287, 286, 308, 309), (274, 290, 305, 306), (286, 275, 307, 308), (281, 273, 316, 318), (287, 288, 324, 323), (286, 287, 323, 322), (290, 274, 314, 317), (275, 286, 322, 315), (272, 270, 292, 293), (273, 281, 301, 294), (270, 280, 291, 292), (280, 279, 300, 291), (653, 278, 299, 668), (297, 295, 330, 332), (302, 303, 338, 337), (296, 293, 328, 331), (301, 302, 337, 336), (295, 294, 329, 330), (294, 301, 336, 329), (271, 273, 294, 295), (282, 283, 303, 302), (285, 272, 293, 296), (276, 271, 295, 297), (666, 284, 304, 669), (277, 276, 297, 298), (284, 285, 296, 304), (278, 277, 298, 299), (288, 287, 309, 310), (667, 288, 310, 670), (290, 289, 311, 305), (314, 313, 346, 347), (312, 321, 354, 345), (313, 312, 345, 346), (671, 320, 353, 675), (320, 319, 352, 353), (325, 317, 350, 358), (282, 281, 318, 319), (289, 290, 317, 325), (283, 282, 319, 320), (272, 285, 312, 313), (666, 283, 320, 671), (274, 272, 313, 314), (285, 284, 321, 312), (273, 275, 315, 316), (332, 330, 329, 336), (327, 326, 331, 328), (326, 335, 339, 331), (673, 334, 338, 674), (334, 333, 337, 338), (333, 332, 336, 337), (669, 304, 339, 674), (298, 297, 332, 333), (304, 296, 331, 339), (299, 298, 333, 334), (668, 299, 334, 673), (292, 291, 326, 327), (291, 300, 335, 326), (293, 292, 327, 328), (275, 341, 343, 307), (305, 311, 366, 359), (670, 310, 365, 677), (310, 309, 364, 365), (309, 308, 363, 364), (308, 307, 362, 363), (307, 343, 361, 362), (176, 178, 503, 501), (340, 344, 270, 272, 274), (351, 349, 348, 355), (346, 345, 350, 347), (345, 354, 358, 350), (675, 353, 357, 676), (353, 352, 356, 357), (352, 351, 355, 356), (315, 322, 355, 348), (316, 315, 348, 349), (322, 323, 356, 355), (317, 314, 347, 350), (323, 324, 357, 356), (318, 316, 349, 351), (672, 325, 358, 676), (319, 318, 351, 352), (364, 363, 372, 371), (365, 364, 371, 370), (677, 365, 370, 652), (359, 366, 369, 368), (360, 359, 368, 367), (363, 362, 361, 372), (306, 305, 359, 360), (342, 306, 360, 367), (373, 374, 376, 375), (375, 376, 378, 377), (377, 378, 380, 379), (379, 380, 382, 381), (381, 382, 384, 383), (383, 384, 386, 385), (385, 386, 388, 387), (387, 388, 390, 389), (376, 374, 392, 390, 388, 386, 384, 382, 380, 378), (389, 390, 392, 391), (391, 392, 374, 373), (373, 375, 377, 379, 381, 383, 385, 387, 389, 391), (393, 394, 396, 395), (395, 396, 398, 397), (397, 398, 400, 399), (399, 400, 402, 401), (401, 402, 404, 403), (403, 404, 406, 405), (405, 406, 408, 407), (407, 408, 410, 409), (406, 404, 418, 419), (409, 410, 412, 411), (411, 412, 394, 393), (393, 395, 397, 399, 401, 403, 405, 407, 409, 411), (418, 417, 427, 428), (404, 402, 417, 418), (402, 400, 416, 417), (396, 394, 414, 413), (400, 398, 415, 416), (398, 396, 413, 415), (394, 412, 422, 414), (412, 410, 421, 422), (410, 408, 420, 421), (408, 406, 419, 420), (423, 424, 432, 431, 430, 429, 428, 427, 426, 425), (415, 413, 423, 425), (422, 421, 431, 432), (419, 418, 428, 429), (416, 415, 425, 426), (414, 422, 432, 424), (420, 419, 429, 430), (417, 416, 426, 427), (413, 414, 424, 423), (421, 420, 430, 431), (433, 434, 436, 435), (435, 436, 438, 437), (437, 438, 440, 439), (439, 440, 442, 441), (441, 442, 444, 443), (443, 444, 446, 445), (445, 446, 448, 447), (447, 448, 450, 449), (436, 434, 452, 450, 448, 446, 444, 442, 440, 438), (449, 450, 452, 451), (451, 452, 434, 433), (433, 435, 437, 439, 441, 443, 445, 447, 449, 451), (453, 454, 456, 455), (455, 456, 458, 457), (457, 458, 460, 459), (459, 460, 462, 461), (461, 462, 464, 463), (463, 464, 466, 465), (465, 466, 468, 467), (467, 468, 470, 469), (466, 464, 478, 479), (469, 470, 472, 471), (471, 472, 454, 453), (453, 455, 457, 459, 461, 463, 465, 467, 469, 471), (478, 477, 487, 488), (464, 462, 477, 478), (462, 460, 476, 477), (456, 454, 474, 473), (460, 458, 475, 476), (458, 456, 473, 475), (454, 472, 482, 474), (472, 470, 481, 482), (470, 468, 480, 481), (468, 466, 479, 480), (483, 484, 492, 491, 490, 489, 488, 487, 486, 485), (475, 473, 483, 485), (482, 481, 491, 492), (479, 478, 488, 489), (476, 475, 485, 486), (474, 482, 492, 484), (480, 479, 489, 490), (477, 476, 486, 487), (473, 474, 484, 483), (481, 480, 490, 491), (494, 497, 496, 495, 493), (494, 498, 499, 500, 497), (502, 501, 503, 496, 497), (502, 497, 500, 505, 504), (89, 341, 500, 499), (275, 273, 504, 505), (178, 239, 496, 503), (273, 271, 502, 504), (3, 1, 493, 495), (87, 89, 499, 498), (1, 85, 494, 493), (85, 87, 498, 494), (510, 512, 508, 506), (522, 514, 515, 523), (506, 507, 511, 510), (507, 509, 513, 511), (514, 516, 512, 510), (510, 511, 515, 514), (511, 513, 517, 515), (506, 508, 509, 507), (522, 518, 520, 524), (523, 515, 517, 525), (518, 522, 523, 519), (519, 523, 525, 521), (518, 519, 521, 520), (516, 514, 522, 524), (512, 516, 524, 520, 521, 525, 517, 513, 509, 508), (530, 532, 528, 526), (542, 534, 535, 543), (526, 527, 531, 530), (527, 529, 533, 531), (534, 536, 532, 530), (530, 531, 535, 534), (531, 533, 537, 535), (526, 528, 529, 527), (542, 538, 540, 544), (543, 535, 537, 545), (538, 542, 543, 539), (539, 543, 545, 541), (538, 539, 541, 540), (536, 534, 542, 544), (532, 536, 544, 540, 541, 545, 537, 533, 529, 528), (550, 552, 548, 546), (562, 554, 555, 563), (546, 547, 551, 550), (547, 549, 553, 551), (554, 556, 552, 550), (550, 551, 555, 554), (551, 553, 557, 555), (546, 548, 549, 547), (562, 558, 560, 564), (563, 555, 557, 565), (558, 562, 563, 559), (559, 563, 565, 561), (558, 559, 561, 560), (556, 554, 562, 564), (552, 556, 564, 560, 561, 565, 557, 553, 549, 548), (570, 572, 568, 566), (582, 574, 575, 583), (566, 567, 571, 570), (567, 569, 573, 571), (574, 576, 572, 570), (570, 571, 575, 574), (571, 573, 577, 575), (566, 568, 569, 567), (582, 578, 580, 584), (583, 575, 577, 585), (578, 582, 583, 579), (579, 583, 585, 581), (578, 579, 581, 580), (576, 574, 582, 584), (572, 576, 584, 580, 581, 585, 577, 573, 569, 568), (590, 592, 588, 586), (602, 594, 595, 603), (586, 587, 591, 590), (587, 589, 593, 591), (594, 596, 592, 590), (590, 591, 595, 594), (591, 593, 597, 595), (586, 588, 589, 587), (602, 598, 600, 604), (603, 595, 597, 605), (598, 602, 603, 599), (599, 603, 605, 601), (598, 599, 601, 600), (596, 594, 602, 604), (592, 596, 604, 600, 601, 605, 597, 593, 589, 588), (610, 612, 608, 606), (622, 614, 615, 623), (606, 607, 611, 610), (607, 609, 613, 611), (614, 616, 612, 610), (610, 611, 615, 614), (611, 613, 617, 615), (606, 608, 609, 607), (622, 618, 620, 624), (623, 615, 617, 625), (618, 622, 623, 619), (619, 623, 625, 621), (618, 619, 621, 620), (616, 614, 622, 624), (612, 616, 624, 620, 621, 625, 617, 613, 609, 608), (366, 677, 652, 369), (324, 672, 676, 357), (354, 675, 676, 358), (311, 670, 677, 366), (300, 668, 673, 335), (303, 669, 674, 338), (335, 673, 674, 339), (284, 666, 671, 321), (321, 671, 675, 354), (289, 667, 670, 311), (283, 666, 669, 303), (279, 653, 668, 300), (288, 667, 672, 324), (263, 266, 639, 665), (222, 254, 664, 660), (251, 255, 664, 663), (209, 263, 665, 658), (198, 233, 661, 656), (201, 236, 662, 657), (233, 237, 662, 661), (182, 219, 659, 654), (219, 251, 663, 659), (187, 209, 658, 655), (181, 201, 657, 654), (279, 198, 656, 653), (186, 222, 660, 655), (174, 369, 652, 651), (138, 166, 650, 646), (163, 167, 650, 649), (125, 174, 651, 644), (114, 149, 647, 642), (117, 152, 648, 643), (149, 153, 648, 647), (98, 135, 645, 640), (135, 163, 649, 645), (103, 125, 644, 641), (97, 117, 643, 640), (93, 114, 642, 626), (102, 138, 646, 641), (83, 638, 639, 266), (47, 633, 637, 75), (72, 636, 637, 76), (34, 631, 638, 83), (23, 629, 634, 58), (26, 630, 635, 61), (58, 634, 635, 62), (7, 627, 632, 44), (44, 632, 636, 72), (12, 628, 631, 34), (6, 627, 630, 26), (93, 626, 629, 23), (11, 628, 633, 47)])
me_cylinder_037.polygons.foreach_set('use_smooth', [True] * 610)
me_cylinder_037.polygons.foreach_set('material_index', [2, 2, 2, 2, 2, 2, 2, 2, 2, 2, 2, 2, 2, 2, 2, 2, 0, 0, 0, 0, 0, 0, 2, 2, 2, 2, 2, 2, 2, 2, 2, 2, 2, 0, 0, 0, 0, 0, 0, 2, 2, 2, 2, 2, 2, 2, 2, 0, 0, 0, 0, 0, 0, 0, 0, 0, 0, 0, 0, 0, 0, 2, 0, 0, 0, 0, 0, 0, 2, 2, 0, 0, 0, 0, 0, 0, 0, 0, 0, 0, 0, 0, 0, 0, 0, 0, 0, 0, 0, 0, 0, 0, 2, 2, 2, 2, 2, 2, 2, 2, 2, 2, 2, 2, 2, 2, 2, 2, 0, 0, 0, 0, 0, 0, 2, 2, 2, 2, 2, 2, 2, 2, 2, 2, 2, 0, 0, 0, 0, 0, 0, 2, 2, 2, 2, 2, 2, 2, 2, 0, 0, 0, 0, 0, 0, 0, 0, 0, 0, 0, 0, 0, 0, 2, 0, 0, 0, 0, 0, 0, 2, 2, 0, 0, 0, 0, 0, 0, 0, 0, 0, 0, 0, 0, 0, 0, 0, 0, 0, 0, 0, 0, 0, 0, 2, 2, 2, 2, 2, 2, 2, 2, 2, 2, 2, 2, 2, 2, 2, 2, 0, 0, 0, 0, 0, 0, 2, 2, 2, 2, 2, 2, 2, 2, 2, 2, 2, 0, 0, 0, 0, 0, 0, 2, 2, 2, 2, 2, 2, 2, 2, 0, 0, 0, 0, 0, 0, 0, 0, 0, 0, 0, 0, 0, 0, 2, 0, 0, 0, 0, 0, 0, 2, 2, 0, 0, 0, 0, 0, 0, 0, 0, 0, 0, 0, 0, 0, 0, 0, 0, 0, 0, 0, 0, 0, 0, 2, 2, 2, 2, 2, 2, 2, 2, 2, 2, 2, 2, 2, 2, 2, 2, 0, 0, 0, 0, 0, 0, 2, 2, 2, 2, 2, 2, 2, 2, 2, 2, 2, 0, 0, 0, 0, 0, 0, 2, 2, 2, 2, 2, 2, 2, 2, 0, 0, 0, 0, 0, 0, 0, 0, 0, 0, 0, 0, 0, 0, 2, 0, 0, 0, 0, 0, 0, 2, 2, 0, 0, 0, 0, 0, 0, 0, 0, 0, 0, 0, 0, 0, 0, 0, 0, 0, 0, 0, 0, 0, 0, 1, 1, 1, 1, 1, 1, 1, 1, 1, 1, 1, 1, 1, 1, 1, 1, 1, 1, 1, 1, 1, 1, 1, 1, 1, 1, 1, 1, 1, 1, 1, 1, 1, 1, 1, 1, 1, 1, 1, 1, 1, 1, 1, 1, 1, 1, 1, 1, 1, 1, 1, 1, 1, 1, 1, 1, 1, 1, 1, 1, 1, 1, 1, 1, 1, 1, 1, 1, 1, 1, 1, 1, 1, 1, 1, 1, 1, 1, 1, 1, 1, 1, 1, 1, 1, 1, 1, 1, 2, 2, 2, 2, 2, 2, 2, 2, 2, 2, 2, 2, 0, 0, 0, 0, 0, 0, 0, 0, 0, 0, 0, 0, 0, 0, 0, 0, 0, 0, 0, 0, 0, 0, 0, 0, 0, 0, 0, 0, 0, 0, 0, 0, 0, 0, 0, 0, 0, 0, 0, 0, 0, 0, 0, 0, 0, 0, 0, 0, 0, 0, 0, 0, 0, 0, 0, 0, 0, 0, 0, 0, 0, 0, 0, 0, 0, 0, 0, 0, 0, 0, 0, 0, 0, 0, 0, 0, 0, 0, 0, 0, 0, 0, 0, 0, 0, 0, 0, 0, 0, 0, 0, 0, 0, 0, 0, 0, 0, 2, 0, 2, 2, 2, 2, 0, 0, 0, 0, 0, 0, 0, 2, 0, 2, 2, 2, 2, 0, 0, 0, 0, 0, 0, 0, 2, 0, 2, 2, 2, 2, 0, 0, 0, 0, 0, 0, 0, 2, 0, 2, 2, 2, 2])
me_cylinder_037.materials.append(mat_wood)
me_cylinder_037.materials.append(mat_metal)
me_cylinder_037.materials.append(mat_darkwood)
me_cylinder_037.use_remesh_preserve_volume = False
me_cylinder_037.use_remesh_preserve_attributes = False
me_cylinder_037.use_mirror_vertex_groups = False
me_cylinder_037.update()

# ---- objects
ob_barrel = bpy.data.objects.new('Barrel', me_cylinder_037)

# ---- transforms, parenting, visibility, modifiers, constraints
ob_barrel.location = (0.0, 0.0, 0.0)
ob_barrel.lineart.crease_threshold = 0.0
_m = ob_barrel.modifiers.new('Auto Smooth', 'NODES')
_m.node_group = ng_auto_smooth
_gi = [s.identifier for s in ng_auto_smooth.interface.items_tree if s.item_type == 'SOCKET' and s.in_out == 'INPUT']
_m[_gi[1]] = 0.5236  # Angle

# ---- collection membership
col_collection_1.objects.link(ob_barrel)

# ---- scene / render settings (as saved in the file)
scene.frame_start = 1; scene.frame_end = 250; scene.frame_set(0)
scene.render.engine = 'CYCLES'
scene.render.resolution_x = 1000
scene.render.resolution_y = 1000
scene.render.dither_intensity = 0.0
scene.cycles.samples = 200
scene.cycles.sampling_pattern = 'TABULATED_SOBOL'
scene.cycles.light_sampling_threshold = 0.0
scene.cycles.use_adaptive_sampling = False
scene.cycles.use_light_tree = False
scene.cycles.caustics_reflective = False
scene.cycles.caustics_refractive = False
scene.cycles.blur_glossy = 0.0
scene.cycles.max_bounces = 2
scene.cycles.pixel_filter_type = 'GAUSSIAN'
scene.cycles.sample_clamp_indirect = 0.0
scene.view_settings.view_transform = 'Standard'
bpy.context.view_layer.update()

# ---- added for rendering (the .blend has no active camera): camera
cam_auto = bpy.data.cameras.new('AutoCamera')
cam_auto.lens = 50.0
cam_auto.sensor_width = 36.0
cam_auto.clip_end = 1000.0
ob_auto_camera = bpy.data.objects.new('AutoCamera', cam_auto)
scene.collection.objects.link(ob_auto_camera)
ob_auto_camera.location = (1.46973, -1.76225, 1.71725)
ob_auto_camera.rotation_euler = (1.09748, -7.21219e-08, 0.694738)
scene.camera = ob_auto_camera
bpy.context.view_layer.update()
